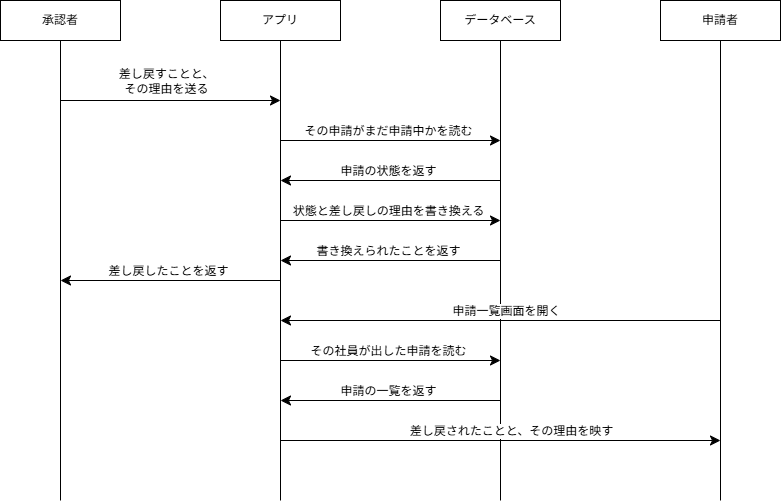

The diagram above was exported from draw.io. Its source (the exported page's mxGraphModel, read from the mxfile embedded in the PNG):
<mxGraphModel dx="1710" dy="580" grid="1" gridSize="5" guides="1" tooltips="1" connect="1" arrows="1" fold="1" page="1" pageScale="1" pageWidth="827" pageHeight="1169" math="0" shadow="0">
  <root>
    <mxCell id="0" />
    <mxCell id="1" parent="0" />
    <mxCell id="nAinLZhITr9ngiisTIy1-8" edge="1" parent="1" source="nAinLZhITr9ngiisTIy1-1" style="curved=1;rounded=0;orthogonalLoop=1;jettySize=auto;html=1;exitX=0.5;exitY=1;exitDx=0;exitDy=0;fontSize=12;startSize=8;endSize=8;endArrow=none;endFill=0;">
      <mxGeometry relative="1" as="geometry">
        <mxPoint x="-300" y="540" as="targetPoint" />
      </mxGeometry>
    </mxCell>
    <mxCell id="nAinLZhITr9ngiisTIy1-1" parent="1" style="whiteSpace=wrap;html=1;" value="データベース" vertex="1">
      <mxGeometry height="40" width="120" x="-360" y="40" as="geometry" />
    </mxCell>
    <mxCell id="nAinLZhITr9ngiisTIy1-7" edge="1" parent="1" source="nAinLZhITr9ngiisTIy1-2" style="curved=1;rounded=0;orthogonalLoop=1;jettySize=auto;html=1;exitX=0.5;exitY=1;exitDx=0;exitDy=0;fontSize=12;startSize=8;endSize=8;endArrow=none;endFill=0;">
      <mxGeometry relative="1" as="geometry">
        <mxPoint x="-520" y="540" as="targetPoint" />
      </mxGeometry>
    </mxCell>
    <mxCell id="nAinLZhITr9ngiisTIy1-2" parent="1" style="whiteSpace=wrap;html=1;" value="アプリ" vertex="1">
      <mxGeometry height="40" width="120" x="-580" y="40" as="geometry" />
    </mxCell>
    <mxCell id="nAinLZhITr9ngiisTIy1-5" edge="1" parent="1" source="nAinLZhITr9ngiisTIy1-3" style="curved=1;rounded=0;orthogonalLoop=1;jettySize=auto;html=1;exitX=0.5;exitY=1;exitDx=0;exitDy=0;fontSize=12;startSize=8;endSize=8;endArrow=none;endFill=0;">
      <mxGeometry relative="1" as="geometry">
        <mxPoint x="-740" y="540" as="targetPoint" />
      </mxGeometry>
    </mxCell>
    <mxCell id="nAinLZhITr9ngiisTIy1-3" parent="1" style="whiteSpace=wrap;html=1;" value="承認者" vertex="1">
      <mxGeometry height="40" width="120" x="-800" y="40" as="geometry" />
    </mxCell>
    <mxCell id="nAinLZhITr9ngiisTIy1-27" edge="1" parent="1" source="nAinLZhITr9ngiisTIy1-4" style="edgeStyle=orthogonalEdgeStyle;curved=1;rounded=0;orthogonalLoop=1;jettySize=auto;html=1;exitX=0.5;exitY=1;exitDx=0;exitDy=0;fontSize=12;startSize=8;endSize=8;endArrow=none;endFill=0;">
      <mxGeometry relative="1" as="geometry">
        <mxPoint x="-80" y="540" as="targetPoint" />
      </mxGeometry>
    </mxCell>
    <mxCell id="nAinLZhITr9ngiisTIy1-4" parent="1" style="whiteSpace=wrap;html=1;" value="申請者" vertex="1">
      <mxGeometry height="40" width="120" x="-140" y="40" as="geometry" />
    </mxCell>
    <mxCell id="nAinLZhITr9ngiisTIy1-9" edge="1" parent="1" style="edgeStyle=none;orthogonalLoop=1;jettySize=auto;html=1;rounded=0;fontSize=12;startSize=8;endSize=8;curved=1;" value="">
      <mxGeometry relative="1" width="140" as="geometry">
        <Array as="points" />
        <mxPoint x="-740" y="140" as="sourcePoint" />
        <mxPoint x="-520" y="140" as="targetPoint" />
      </mxGeometry>
    </mxCell>
    <mxCell id="nAinLZhITr9ngiisTIy1-10" connectable="0" parent="nAinLZhITr9ngiisTIy1-9" style="edgeLabel;html=1;align=center;verticalAlign=middle;resizable=0;points=[];fontSize=12;" value="差し戻すことと、&lt;div&gt;その&lt;span style=&quot;background-color: light-dark(#ffffff, var(--ge-dark-color, #121212)); color: light-dark(rgb(0, 0, 0), rgb(255, 255, 255));&quot;&gt;理由を送る&lt;/span&gt;&lt;/div&gt;" vertex="1">
      <mxGeometry relative="1" x="-0.1891" y="-2" as="geometry">
        <mxPoint x="16" y="-22" as="offset" />
      </mxGeometry>
    </mxCell>
    <mxCell id="nAinLZhITr9ngiisTIy1-11" edge="1" parent="1" style="edgeStyle=none;orthogonalLoop=1;jettySize=auto;html=1;rounded=0;fontSize=12;startSize=8;endSize=8;curved=1;" value="">
      <mxGeometry relative="1" width="140" as="geometry">
        <Array as="points" />
        <mxPoint x="-520" y="180" as="sourcePoint" />
        <mxPoint x="-300" y="180" as="targetPoint" />
      </mxGeometry>
    </mxCell>
    <mxCell id="nAinLZhITr9ngiisTIy1-12" connectable="0" parent="nAinLZhITr9ngiisTIy1-11" style="edgeLabel;html=1;align=center;verticalAlign=middle;resizable=0;points=[];fontSize=12;" value="その申請がまだ申請中かを読む" vertex="1">
      <mxGeometry relative="1" x="-0.1891" y="-2" as="geometry">
        <mxPoint x="18" y="-12" as="offset" />
      </mxGeometry>
    </mxCell>
    <mxCell id="nAinLZhITr9ngiisTIy1-13" edge="1" parent="1" style="edgeStyle=none;orthogonalLoop=1;jettySize=auto;html=1;rounded=0;fontSize=12;startSize=8;endSize=8;curved=1;startArrow=classic;startFill=1;endArrow=none;endFill=0;" value="">
      <mxGeometry relative="1" width="140" as="geometry">
        <Array as="points" />
        <mxPoint x="-520" y="220" as="sourcePoint" />
        <mxPoint x="-300" y="220" as="targetPoint" />
      </mxGeometry>
    </mxCell>
    <mxCell id="nAinLZhITr9ngiisTIy1-14" connectable="0" parent="nAinLZhITr9ngiisTIy1-13" style="edgeLabel;html=1;align=center;verticalAlign=middle;resizable=0;points=[];fontSize=12;" value="申請の状態を返す" vertex="1">
      <mxGeometry relative="1" x="-0.1891" y="-2" as="geometry">
        <mxPoint x="18" y="-12" as="offset" />
      </mxGeometry>
    </mxCell>
    <mxCell id="nAinLZhITr9ngiisTIy1-15" edge="1" parent="1" style="edgeStyle=none;orthogonalLoop=1;jettySize=auto;html=1;rounded=0;fontSize=12;startSize=8;endSize=8;curved=1;" value="">
      <mxGeometry relative="1" width="140" as="geometry">
        <Array as="points" />
        <mxPoint x="-520" y="260" as="sourcePoint" />
        <mxPoint x="-300" y="260" as="targetPoint" />
      </mxGeometry>
    </mxCell>
    <mxCell id="nAinLZhITr9ngiisTIy1-16" connectable="0" parent="nAinLZhITr9ngiisTIy1-15" style="edgeLabel;html=1;align=center;verticalAlign=middle;resizable=0;points=[];fontSize=12;" value="状態と差し戻しの理由を書き換える" vertex="1">
      <mxGeometry relative="1" x="-0.1891" y="-2" as="geometry">
        <mxPoint x="18" y="-12" as="offset" />
      </mxGeometry>
    </mxCell>
    <mxCell id="nAinLZhITr9ngiisTIy1-18" edge="1" parent="1" style="edgeStyle=none;orthogonalLoop=1;jettySize=auto;html=1;rounded=0;fontSize=12;startSize=8;endSize=8;curved=1;startArrow=classic;startFill=1;endArrow=none;endFill=0;" value="">
      <mxGeometry relative="1" width="140" as="geometry">
        <Array as="points" />
        <mxPoint x="-520" y="300" as="sourcePoint" />
        <mxPoint x="-300" y="300" as="targetPoint" />
      </mxGeometry>
    </mxCell>
    <mxCell id="nAinLZhITr9ngiisTIy1-19" connectable="0" parent="nAinLZhITr9ngiisTIy1-18" style="edgeLabel;html=1;align=center;verticalAlign=middle;resizable=0;points=[];fontSize=12;" value="書き換えられたことを返す" vertex="1">
      <mxGeometry relative="1" x="-0.1891" y="-2" as="geometry">
        <mxPoint x="18" y="-12" as="offset" />
      </mxGeometry>
    </mxCell>
    <mxCell id="nAinLZhITr9ngiisTIy1-20" edge="1" parent="1" style="edgeStyle=none;orthogonalLoop=1;jettySize=auto;html=1;rounded=0;fontSize=12;startSize=8;endSize=8;curved=1;startArrow=classic;startFill=1;endArrow=none;endFill=0;" value="">
      <mxGeometry relative="1" width="140" as="geometry">
        <Array as="points" />
        <mxPoint x="-740" y="320" as="sourcePoint" />
        <mxPoint x="-520" y="320" as="targetPoint" />
      </mxGeometry>
    </mxCell>
    <mxCell id="nAinLZhITr9ngiisTIy1-21" connectable="0" parent="nAinLZhITr9ngiisTIy1-20" style="edgeLabel;html=1;align=center;verticalAlign=middle;resizable=0;points=[];fontSize=12;" value="差し戻したことを返す" vertex="1">
      <mxGeometry relative="1" x="-0.1891" y="-2" as="geometry">
        <mxPoint x="18" y="-12" as="offset" />
      </mxGeometry>
    </mxCell>
    <mxCell id="nAinLZhITr9ngiisTIy1-25" edge="1" parent="1" style="edgeStyle=none;orthogonalLoop=1;jettySize=auto;html=1;rounded=0;fontSize=12;startSize=8;endSize=8;curved=1;startArrow=classic;startFill=1;endArrow=none;endFill=0;" value="">
      <mxGeometry relative="1" width="140" as="geometry">
        <Array as="points" />
        <mxPoint x="-520" y="360" as="sourcePoint" />
        <mxPoint x="-80" y="360" as="targetPoint" />
      </mxGeometry>
    </mxCell>
    <mxCell id="nAinLZhITr9ngiisTIy1-26" connectable="0" parent="nAinLZhITr9ngiisTIy1-25" style="edgeLabel;html=1;align=center;verticalAlign=middle;resizable=0;points=[];fontSize=12;" value="申請一覧画面を開く" vertex="1">
      <mxGeometry relative="1" x="-0.5955" y="-2" as="geometry">
        <mxPoint x="136" y="-12" as="offset" />
      </mxGeometry>
    </mxCell>
    <mxCell id="nAinLZhITr9ngiisTIy1-28" edge="1" parent="1" style="edgeStyle=none;orthogonalLoop=1;jettySize=auto;html=1;rounded=0;fontSize=12;startSize=8;endSize=8;curved=1;" value="">
      <mxGeometry relative="1" width="140" as="geometry">
        <Array as="points" />
        <mxPoint x="-520" y="400" as="sourcePoint" />
        <mxPoint x="-300" y="400" as="targetPoint" />
      </mxGeometry>
    </mxCell>
    <mxCell id="nAinLZhITr9ngiisTIy1-29" connectable="0" parent="nAinLZhITr9ngiisTIy1-28" style="edgeLabel;html=1;align=center;verticalAlign=middle;resizable=0;points=[];fontSize=12;" value="その社員が出した申請を読む" vertex="1">
      <mxGeometry relative="1" x="-0.1891" y="-2" as="geometry">
        <mxPoint x="18" y="-12" as="offset" />
      </mxGeometry>
    </mxCell>
    <mxCell id="nAinLZhITr9ngiisTIy1-31" edge="1" parent="1" style="edgeStyle=none;orthogonalLoop=1;jettySize=auto;html=1;rounded=0;fontSize=12;startSize=8;endSize=8;curved=1;startArrow=classic;startFill=1;endArrow=none;endFill=0;" value="">
      <mxGeometry relative="1" width="140" as="geometry">
        <Array as="points" />
        <mxPoint x="-520" y="440" as="sourcePoint" />
        <mxPoint x="-300" y="440" as="targetPoint" />
      </mxGeometry>
    </mxCell>
    <mxCell id="nAinLZhITr9ngiisTIy1-32" connectable="0" parent="nAinLZhITr9ngiisTIy1-31" style="edgeLabel;html=1;align=center;verticalAlign=middle;resizable=0;points=[];fontSize=12;" value="申請の一覧を返す" vertex="1">
      <mxGeometry relative="1" x="-0.1891" y="-2" as="geometry">
        <mxPoint x="18" y="-12" as="offset" />
      </mxGeometry>
    </mxCell>
    <mxCell id="nAinLZhITr9ngiisTIy1-33" edge="1" parent="1" style="edgeStyle=none;orthogonalLoop=1;jettySize=auto;html=1;rounded=0;fontSize=12;startSize=8;endSize=8;curved=1;startArrow=none;startFill=0;endArrow=classic;endFill=1;" value="">
      <mxGeometry relative="1" width="140" as="geometry">
        <Array as="points" />
        <mxPoint x="-520" y="480" as="sourcePoint" />
        <mxPoint x="-80" y="480" as="targetPoint" />
      </mxGeometry>
    </mxCell>
    <mxCell id="nAinLZhITr9ngiisTIy1-34" connectable="0" parent="nAinLZhITr9ngiisTIy1-33" style="edgeLabel;html=1;align=center;verticalAlign=middle;resizable=0;points=[];fontSize=12;" value="差し戻されたことと、その理由を映す" vertex="1">
      <mxGeometry relative="1" x="-0.5955" y="-2" as="geometry">
        <mxPoint x="141" y="-12" as="offset" />
      </mxGeometry>
    </mxCell>
  </root>
</mxGraphModel>